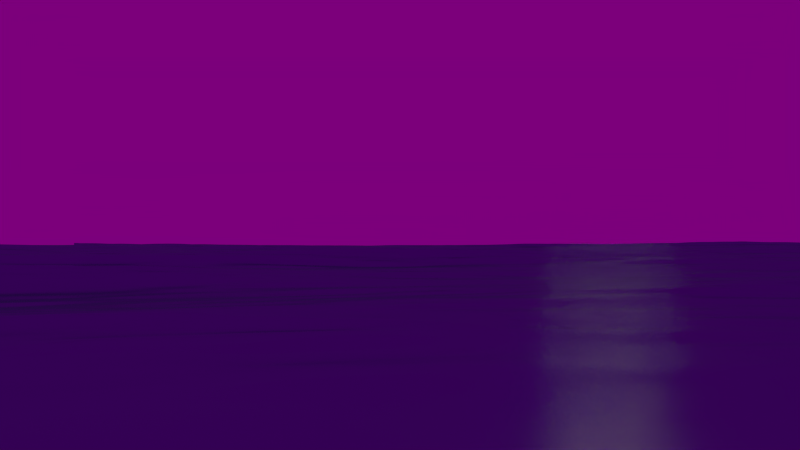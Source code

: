 # Source: Scene2.blend  (saved by Blender 2.72.0; exported with 4.5.12 LTS)
import bpy
from mathutils import Matrix  # noqa: F401  (used for matrix-valued properties, if any)

bpy.ops.wm.read_factory_settings(use_empty=True)
scene = bpy.context.scene
scene.name = 'Scene'

# ---- collections
col_collection_1 = bpy.data.collections.new('Collection 1'); scene.collection.children.link(col_collection_1)
col_insel = bpy.data.collections.new('Insel')  # instanced only; not linked into the scene
col_ship1 = bpy.data.collections.new('Ship1')  # instanced only; not linked into the scene
col_affe = bpy.data.collections.new('Affe')  # instanced only; not linked into the scene

# ---- images (referenced by path relative to the original .blend; pixels are not part of the script)
import os
ASSET_DIR = os.environ.get("B2B_ASSET_DIR", "")  # directory of the original .blend (textures are referenced by path, not embedded)
HERE = os.path.dirname(os.path.abspath(__file__))  # packed textures are extracted next to this script under _unpacked/

def load_image(name, relpath, width, height, colorspace="sRGB"):
    """Load a texture the original file referenced (path relative to the .blend, or extracted next to this script)."""
    p = next((c for c in (os.path.join(HERE, relpath), os.path.join(ASSET_DIR, relpath)) if relpath and os.path.exists(c)), "")
    if p:
        img = bpy.data.images.load(p, check_existing=True)
        img.name = name
    else:  # same state as the original file: an image datablock whose file is absent (Cycles renders it pink)
        img = bpy.data.images.new(name, width, height)
        img.source = "FILE"
        img.filepath = "//" + (relpath or name)
    img.colorspace_settings.name = colorspace
    return img
img_mx9wbwi_jpg = load_image('mx9wbwi.jpg', 'mx9wbwi.jpg', 1024, 1024, 'sRGB')

# ---- materials (node trees are filled in below, after node groups)
mat_material_000 = bpy.data.materials.new('Material.000')
mat_material_000.alpha_threshold = 0.0
mat_material_000.roughness = 0.5
mat_material_001 = bpy.data.materials.new('Material.001')
mat_material_001.alpha_threshold = 0.0
mat_material_001.roughness = 0.5
mat_material_002 = bpy.data.materials.new('Material.002')
mat_material_002.alpha_threshold = 0.0
mat_material_002.roughness = 0.5

# ---- material node trees
mat_material_000.use_nodes = True; mat_material_000.node_tree.nodes.clear()
_N = mat_material_000.node_tree.nodes; _L = mat_material_000.node_tree.links
n0 = _N.new('ShaderNodeOutputMaterial'); n0.name = 'Material Output'; n0.location = (436, 302)
n1 = _N.new('ShaderNodeBsdfAnisotropic'); n1.name = 'Glossy BSDF'; n1.location = (236, 302)
n1.distribution = 'GGX'
n1.inputs[0].default_value = (0.167, 0.221, 0.439, 1.0)
n1.inputs[1].default_value = 0.1762
_L.new(n1.outputs[0], n0.inputs[0])
n0.is_active_output = True
mat_material_001.use_nodes = True; mat_material_001.node_tree.nodes.clear()
_N = mat_material_001.node_tree.nodes; _L = mat_material_001.node_tree.links
n0 = _N.new('ShaderNodeOutputMaterial'); n0.name = 'Material Output'; n0.location = (431, 288)
n1 = _N.new('ShaderNodeMixShader'); n1.name = 'Mix Shader'; n1.location = (234, 323)
n2 = _N.new('ShaderNodeLightPath'); n2.name = 'Light Path'; n2.location = (26, 654)
n3 = _N.new('ShaderNodeEmission'); n3.name = 'Emission'; n3.location = (50, 341)
n3.inputs[0].default_value = (0.8, 0.5827, 0.2102, 1.0)
n3.inputs[1].default_value = 30.0
n4 = _N.new('ShaderNodeBsdfTransparent'); n4.name = 'Transparent BSDF'; n4.location = (54, 226)
_L.new(n3.outputs[0], n1.inputs[1])
_L.new(n1.outputs[0], n0.inputs[0])
_L.new(n4.outputs[0], n1.inputs[2])
_L.new(n2.outputs[3], n1.inputs[0])
n0.is_active_output = True
mat_material_002.use_nodes = True; mat_material_002.node_tree.nodes.clear()
_N = mat_material_002.node_tree.nodes; _L = mat_material_002.node_tree.links
n0 = _N.new('ShaderNodeOutputMaterial'); n0.name = 'Material Output'; n0.location = (395, 271)
n1 = _N.new('ShaderNodeEmission'); n1.name = 'Emission'; n1.location = (-14, 158)
n1.inputs[0].default_value = (0.8, 0.7093, 0.4746, 1.0)
n1.inputs[1].default_value = 300.0
n2 = _N.new('ShaderNodeMixShader'); n2.name = 'Mix Shader'; n2.location = (208, 294)
n3 = _N.new('ShaderNodeBsdfTransparent'); n3.name = 'Transparent BSDF'; n3.location = (-11, 272)
n4 = _N.new('ShaderNodeLightPath'); n4.name = 'Light Path'; n4.location = (5, 631)
_L.new(n1.outputs[0], n2.inputs[1])
_L.new(n2.outputs[0], n0.inputs[0])
_L.new(n3.outputs[0], n2.inputs[2])
_L.new(n4.outputs[3], n2.inputs[0])
n0.is_active_output = True

# ---- world
world_world_001 = bpy.data.worlds.new('World.001'); scene.world = world_world_001
world_world_001.use_nodes = True; world_world_001.node_tree.nodes.clear()
_N = world_world_001.node_tree.nodes; _L = world_world_001.node_tree.links
n0 = _N.new('ShaderNodeOutputWorld'); n0.name = 'World Output'; n0.location = (300, 300)
n1 = _N.new('ShaderNodeBackground'); n1.name = 'Background'; n1.location = (10, 300)
n1.inputs[1].default_value = 0.2
n2 = _N.new('ShaderNodeTexEnvironment'); n2.name = 'Environment Texture'; n2.location = (-180, 300)
n2.width = 140
n2.image = img_mx9wbwi_jpg
_L.new(n1.outputs[0], n0.inputs[0])
_L.new(n2.outputs[0], n1.inputs[0])
n0.is_active_output = True
world_world_001.use_sun_shadow = False
world_world_001.sun_shadow_jitter_overblur = 0.0
world_world_001.cycles.sampling_method = 'MANUAL'
world_world_001.cycles.sample_map_resolution = 256

# ---- cameras
cam_camera = bpy.data.cameras.new('Camera')
cam_camera.clip_end = 100.0
cam_camera.lens = 35.0
cam_camera.sensor_width = 32.0
cam_camera.sensor_height = 18.0
cam_camera.ortho_scale = 7.314
cam_camera.dof.focus_distance = 0.0

# ---- meshes
me_plane_001 = bpy.data.meshes.new('Plane.001')
me_plane_001.from_pydata([(-1.0, -1.0, 0.0), (1.0, -1.0, 0.0), (-1.0, 1.0, 0.0), (1.0, 1.0, 0.0)], [], [(0, 1, 3, 2)])
me_plane_001.materials.append(mat_material_000)
me_plane_001.use_remesh_preserve_volume = False
me_plane_001.use_remesh_preserve_attributes = False
me_plane_001.use_mirror_vertex_groups = False
me_plane_001.update()
me_plane_000 = bpy.data.meshes.new('Plane.000')
me_plane_000.from_pydata([(-1.0, -1.0, 0.0), (1.0, -1.0, 0.0), (-1.0, 1.0, 0.0), (1.0, 1.0, 0.0)], [], [(0, 1, 3, 2)])
me_plane_000.materials.append(mat_material_001)
me_plane_000.use_remesh_preserve_volume = False
me_plane_000.use_remesh_preserve_attributes = False
me_plane_000.use_mirror_vertex_groups = False
me_plane_000.update()
me_plane_002 = bpy.data.meshes.new('Plane.002')
me_plane_002.from_pydata([(-1.0, -1.0, 0.0), (1.0, -1.0, 0.0), (-1.0, 1.0, 0.0), (1.0, 1.0, 0.0)], [], [(0, 1, 3, 2)])
me_plane_002.materials.append(mat_material_002)
me_plane_002.use_remesh_preserve_volume = False
me_plane_002.use_remesh_preserve_attributes = False
me_plane_002.use_mirror_vertex_groups = False
me_plane_002.update()

# ---- objects
ob_insel = bpy.data.objects.new('Insel', None)
ob_ship1 = bpy.data.objects.new('Ship1', None)
ob_affe = bpy.data.objects.new('Affe', None)
ob_camera = bpy.data.objects.new('Camera', cam_camera)
ob_plane = bpy.data.objects.new('Plane', me_plane_001)
ob_plane_003 = bpy.data.objects.new('Plane.003', me_plane_000)
ob_plane_004 = bpy.data.objects.new('Plane.004', me_plane_002)

# ---- transforms, parenting, visibility, modifiers, constraints
ob_insel.location = (-17.18, -60.2, 0.938)
ob_insel.rotation_euler = (0.0, -0.0, 0.8634)
ob_insel.scale = (0.2161, 0.2161, 0.2161)
ob_insel.empty_image_offset = (0.0, 0.0)
ob_insel.show_instancer_for_render = False
ob_insel.instance_type = 'COLLECTION'
ob_insel.lineart.crease_threshold = 0.0
ob_ship1.location = (2.848, 0.4015, 0.9027)
ob_ship1.rotation_euler = (-0.06895, 0.03941, 0.5184)
ob_ship1.scale = (0.119, 0.119, 0.119)
ob_ship1.empty_image_offset = (0.0, 0.0)
ob_ship1.show_instancer_for_render = False
ob_ship1.instance_type = 'COLLECTION'
ob_ship1.lineart.crease_threshold = 0.0
ob_affe.parent = ob_ship1
ob_affe.matrix_parent_inverse = Matrix(((7.291, 4.159, -0.331, -22.09), (-4.173, 7.268, -0.5783, 9.562), (-2.384e-07, 0.6663, 8.374, -8.936), (0.0, 0.0, 0.0, 1.0)))
ob_affe.location = (1.422, 1.89, 1.878)
ob_affe.rotation_euler = (0.0, -0.0, 0.5085)
ob_affe.scale = (0.02357, 0.02357, 0.02357)
ob_affe.empty_image_offset = (0.0, 0.0)
ob_affe.show_instancer_for_render = False
ob_affe.instance_type = 'COLLECTION'
ob_affe.lineart.crease_threshold = 0.0
ob_camera.location = (2.302, 1.535, 1.652)
ob_camera.rotation_euler = (1.591, 1.946e-05, -3.249)
ob_camera.scale = (1.0, 1.0, 1.0)
ob_camera.lock_rotations_4d = False
ob_camera.empty_display_type = 'ARROWS'
ob_camera.color = (0.0, 0.0, 0.0, 0.0)
ob_camera.display_type = 'WIRE'
ob_camera.lineart.crease_threshold = 0.0
ob_plane.location = (-90.81, -44.41, 1.048)
ob_plane.rotation_euler = (0.0, -0.0, -1.382)
ob_plane.scale = (0.1416, 0.1416, 0.1416)
ob_plane.lineart.crease_threshold = 0.0
_m = ob_plane.modifiers.new('Ocean', 'OCEAN')
_m.repeat_x = 2
_m.repeat_y = 2
_m.resolution = 16
_m.viewport_resolution = 16
_m.spatial_size = 500
_m.wave_alignment = 1.0
_m.wave_scale = 5.0
_m.foam_coverage = 0.4
_m.choppiness = 3.0
_m.time = 5.101
_m.filepath = '[user-redacted]/3D Mod Projekt//cache_ocean'
ob_plane_003.location = (-32.88, -96.77, 5.501)
ob_plane_003.rotation_euler = (1.201, -0.0, -0.1718)
ob_plane_003.scale = (5.698, 5.698, 5.698)
ob_plane_003.visible_camera = False
ob_plane_003.lineart.crease_threshold = 0.0
ob_plane_004.location = (210.6, -31.55, 33.3)
ob_plane_004.rotation_euler = (1.395, -0.04938, 1.3)
ob_plane_004.scale = (9.31, 27.68, 9.546)
ob_plane_004.visible_camera = False
ob_plane_004.lineart.crease_threshold = 0.0
ob_insel.instance_collection = col_insel
ob_ship1.instance_collection = None
ob_affe.instance_collection = col_affe

# ---- collection membership
col_collection_1.objects.link(ob_insel)
col_collection_1.objects.link(ob_ship1)
col_collection_1.objects.link(ob_affe)
col_collection_1.objects.link(ob_camera)
col_collection_1.objects.link(ob_plane)
col_collection_1.objects.link(ob_plane_003)
col_collection_1.objects.link(ob_plane_004)

# ---- scene / render settings (as saved in the file)
scene.camera = ob_camera
scene.frame_start = 1; scene.frame_end = 250; scene.frame_set(115)
scene.render.engine = 'CYCLES'
scene.render.image_settings.file_format = 'JPEG'
scene.render.image_settings.quality = 100
scene.render.dither_intensity = 0.0
scene.cycles.use_denoising = False
scene.cycles.samples = 300
scene.cycles.sampling_pattern = 'TABULATED_SOBOL'
scene.cycles.light_sampling_threshold = 0.0
scene.cycles.use_adaptive_sampling = False
scene.cycles.use_light_tree = False
scene.cycles.blur_glossy = 0.0
scene.cycles.pixel_filter_type = 'GAUSSIAN'
scene.cycles.sample_clamp_indirect = 0.0
scene.view_settings.view_transform = 'Standard'
bpy.context.view_layer.update()
